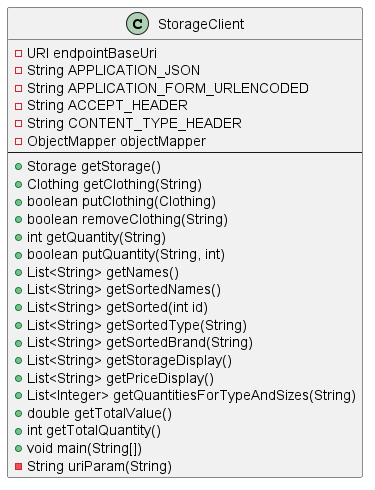

The diagram above was rendered by PlantUML. Its source (embedded in the PNG):
@startuml client

class StorageClient
{
    -URI endpointBaseUri
    -String APPLICATION_JSON
    -String APPLICATION_FORM_URLENCODED
    -String ACCEPT_HEADER
    -String CONTENT_TYPE_HEADER
    -ObjectMapper objectMapper
    --
    +Storage getStorage()
    +Clothing getClothing(String)
    +boolean putClothing(Clothing)
    +boolean removeClothing(String)
    +int getQuantity(String)
    +boolean putQuantity(String, int)
    +List<String> getNames()
    +List<String> getSortedNames()
    +List<String> getSorted(int id)
    +List<String> getSortedType(String)
    +List<String> getSortedBrand(String)
    +List<String> getStorageDisplay()
    +List<String> getPriceDisplay()
    +List<Integer> getQuantitiesForTypeAndSizes(String)
    +double getTotalValue()
    +int getTotalQuantity()
    +void main(String[])
    -String uriParam(String)
}

@enduml